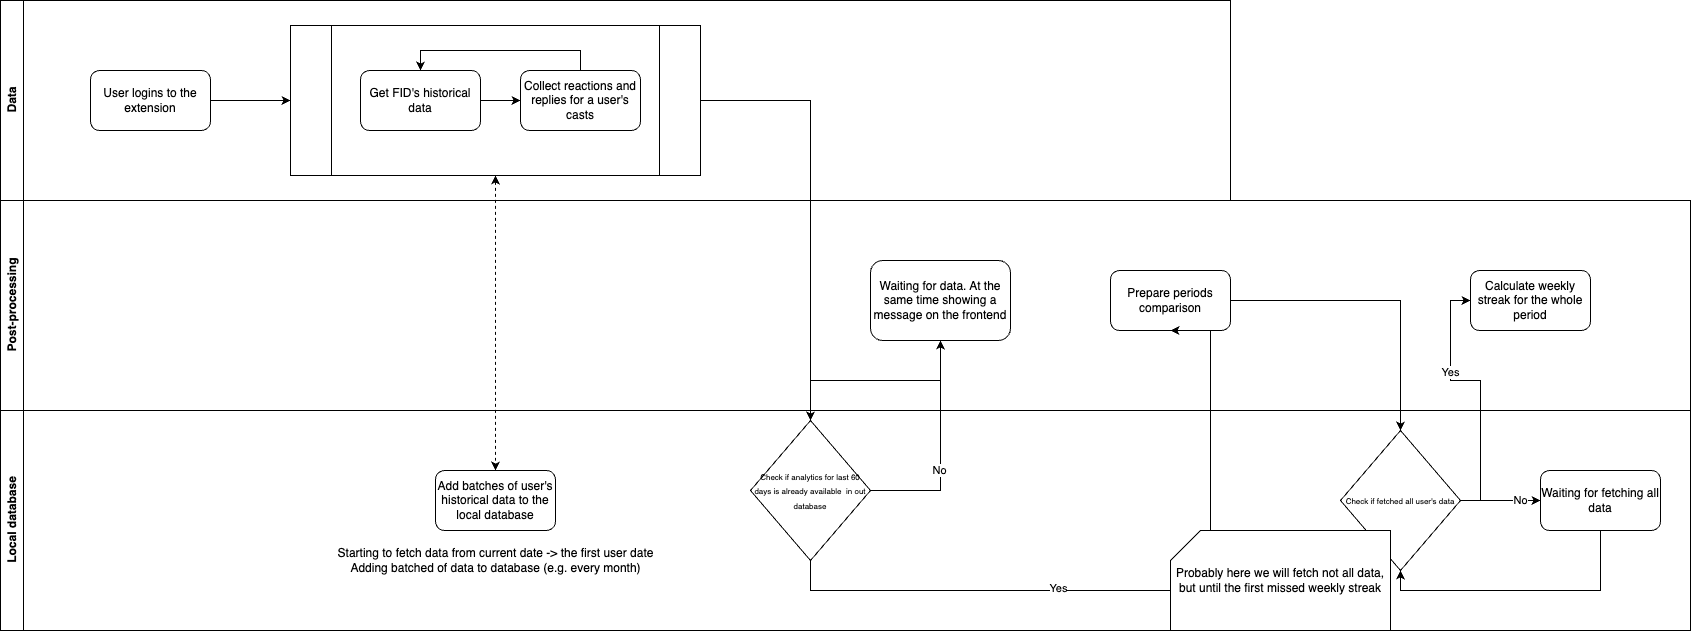

The diagram above was exported from draw.io. Its source (the exported page's mxGraphModel, read from the mxfile embedded in the PNG):
<mxGraphModel dx="1578" dy="1054" grid="1" gridSize="10" guides="1" tooltips="1" connect="1" arrows="1" fold="1" page="1" pageScale="1" pageWidth="827" pageHeight="1169" math="0" shadow="0">
  <root>
    <mxCell id="0" />
    <mxCell id="1" parent="0" />
    <mxCell id="-Ugv1bPt15h7BJIlJX9U-4" value="Data" style="swimlane;horizontal=0;whiteSpace=wrap;html=1;" vertex="1" parent="1">
      <mxGeometry x="140" y="110" width="1230" height="200" as="geometry" />
    </mxCell>
    <mxCell id="-Ugv1bPt15h7BJIlJX9U-48" value="" style="shape=process;whiteSpace=wrap;html=1;backgroundOutline=1;" vertex="1" parent="-Ugv1bPt15h7BJIlJX9U-4">
      <mxGeometry x="290" y="25" width="410" height="150" as="geometry" />
    </mxCell>
    <mxCell id="-Ugv1bPt15h7BJIlJX9U-25" style="edgeStyle=orthogonalEdgeStyle;rounded=0;orthogonalLoop=1;jettySize=auto;html=1;" edge="1" parent="-Ugv1bPt15h7BJIlJX9U-4" source="-Ugv1bPt15h7BJIlJX9U-1" target="-Ugv1bPt15h7BJIlJX9U-24">
      <mxGeometry relative="1" as="geometry" />
    </mxCell>
    <mxCell id="-Ugv1bPt15h7BJIlJX9U-1" value="Get FID's historical data" style="rounded=1;whiteSpace=wrap;html=1;" vertex="1" parent="-Ugv1bPt15h7BJIlJX9U-4">
      <mxGeometry x="360" y="70" width="120" height="60" as="geometry" />
    </mxCell>
    <mxCell id="-Ugv1bPt15h7BJIlJX9U-50" style="edgeStyle=orthogonalEdgeStyle;rounded=0;orthogonalLoop=1;jettySize=auto;html=1;entryX=0;entryY=0.5;entryDx=0;entryDy=0;" edge="1" parent="-Ugv1bPt15h7BJIlJX9U-4" source="-Ugv1bPt15h7BJIlJX9U-16" target="-Ugv1bPt15h7BJIlJX9U-48">
      <mxGeometry relative="1" as="geometry" />
    </mxCell>
    <mxCell id="-Ugv1bPt15h7BJIlJX9U-16" value="User logins to the extension" style="rounded=1;whiteSpace=wrap;html=1;" vertex="1" parent="-Ugv1bPt15h7BJIlJX9U-4">
      <mxGeometry x="90" y="70" width="120" height="60" as="geometry" />
    </mxCell>
    <mxCell id="-Ugv1bPt15h7BJIlJX9U-49" style="edgeStyle=orthogonalEdgeStyle;rounded=0;orthogonalLoop=1;jettySize=auto;html=1;entryX=0.5;entryY=0;entryDx=0;entryDy=0;" edge="1" parent="-Ugv1bPt15h7BJIlJX9U-4" source="-Ugv1bPt15h7BJIlJX9U-24" target="-Ugv1bPt15h7BJIlJX9U-1">
      <mxGeometry relative="1" as="geometry">
        <Array as="points">
          <mxPoint x="580" y="50" />
          <mxPoint x="420" y="50" />
        </Array>
      </mxGeometry>
    </mxCell>
    <mxCell id="-Ugv1bPt15h7BJIlJX9U-24" value="Collect reactions and replies for a user's casts" style="rounded=1;whiteSpace=wrap;html=1;" vertex="1" parent="-Ugv1bPt15h7BJIlJX9U-4">
      <mxGeometry x="520" y="70" width="120" height="60" as="geometry" />
    </mxCell>
    <mxCell id="-Ugv1bPt15h7BJIlJX9U-5" value="Post-processing" style="swimlane;horizontal=0;whiteSpace=wrap;html=1;" vertex="1" parent="1">
      <mxGeometry x="140" y="310" width="1690" height="210" as="geometry" />
    </mxCell>
    <mxCell id="-Ugv1bPt15h7BJIlJX9U-7" value="Prepare periods comparison" style="rounded=1;whiteSpace=wrap;html=1;" vertex="1" parent="-Ugv1bPt15h7BJIlJX9U-5">
      <mxGeometry x="1110" y="70" width="120" height="60" as="geometry" />
    </mxCell>
    <mxCell id="-Ugv1bPt15h7BJIlJX9U-55" value="Waiting for data. At the same time showing a message on the frontend" style="rounded=1;whiteSpace=wrap;html=1;" vertex="1" parent="-Ugv1bPt15h7BJIlJX9U-5">
      <mxGeometry x="870" y="60" width="140" height="80" as="geometry" />
    </mxCell>
    <mxCell id="-Ugv1bPt15h7BJIlJX9U-66" value="Calculate weekly streak for the whole period" style="rounded=1;whiteSpace=wrap;html=1;" vertex="1" parent="-Ugv1bPt15h7BJIlJX9U-5">
      <mxGeometry x="1470" y="70" width="120" height="60" as="geometry" />
    </mxCell>
    <mxCell id="-Ugv1bPt15h7BJIlJX9U-47" style="edgeStyle=orthogonalEdgeStyle;rounded=0;orthogonalLoop=1;jettySize=auto;html=1;entryX=0.5;entryY=0;entryDx=0;entryDy=0;startArrow=classic;startFill=1;dashed=1;exitX=0.5;exitY=1;exitDx=0;exitDy=0;" edge="1" parent="1" source="-Ugv1bPt15h7BJIlJX9U-48" target="-Ugv1bPt15h7BJIlJX9U-46">
      <mxGeometry relative="1" as="geometry">
        <mxPoint x="510" y="380" as="sourcePoint" />
      </mxGeometry>
    </mxCell>
    <mxCell id="-Ugv1bPt15h7BJIlJX9U-53" style="edgeStyle=orthogonalEdgeStyle;rounded=0;orthogonalLoop=1;jettySize=auto;html=1;entryX=0.5;entryY=0;entryDx=0;entryDy=0;" edge="1" parent="1" source="-Ugv1bPt15h7BJIlJX9U-48" target="-Ugv1bPt15h7BJIlJX9U-52">
      <mxGeometry relative="1" as="geometry" />
    </mxCell>
    <mxCell id="-Ugv1bPt15h7BJIlJX9U-57" style="edgeStyle=orthogonalEdgeStyle;rounded=0;orthogonalLoop=1;jettySize=auto;html=1;entryX=0.5;entryY=1;entryDx=0;entryDy=0;exitX=1;exitY=0.5;exitDx=0;exitDy=0;" edge="1" parent="1" source="-Ugv1bPt15h7BJIlJX9U-52" target="-Ugv1bPt15h7BJIlJX9U-55">
      <mxGeometry relative="1" as="geometry" />
    </mxCell>
    <mxCell id="-Ugv1bPt15h7BJIlJX9U-58" value="No" style="edgeLabel;html=1;align=center;verticalAlign=middle;resizable=0;points=[];" vertex="1" connectable="0" parent="-Ugv1bPt15h7BJIlJX9U-57">
      <mxGeometry x="-0.1802" y="2" relative="1" as="geometry">
        <mxPoint as="offset" />
      </mxGeometry>
    </mxCell>
    <mxCell id="-Ugv1bPt15h7BJIlJX9U-59" style="edgeStyle=orthogonalEdgeStyle;rounded=0;orthogonalLoop=1;jettySize=auto;html=1;entryX=0.5;entryY=0;entryDx=0;entryDy=0;" edge="1" parent="1" source="-Ugv1bPt15h7BJIlJX9U-55" target="-Ugv1bPt15h7BJIlJX9U-52">
      <mxGeometry relative="1" as="geometry" />
    </mxCell>
    <mxCell id="-Ugv1bPt15h7BJIlJX9U-60" style="edgeStyle=orthogonalEdgeStyle;rounded=0;orthogonalLoop=1;jettySize=auto;html=1;entryX=0.5;entryY=1;entryDx=0;entryDy=0;" edge="1" parent="1" source="-Ugv1bPt15h7BJIlJX9U-52" target="-Ugv1bPt15h7BJIlJX9U-7">
      <mxGeometry relative="1" as="geometry">
        <Array as="points">
          <mxPoint x="950" y="700" />
          <mxPoint x="1350" y="700" />
        </Array>
      </mxGeometry>
    </mxCell>
    <mxCell id="-Ugv1bPt15h7BJIlJX9U-61" value="Yes" style="edgeLabel;html=1;align=center;verticalAlign=middle;resizable=0;points=[];" vertex="1" connectable="0" parent="-Ugv1bPt15h7BJIlJX9U-60">
      <mxGeometry x="-0.2432" y="3" relative="1" as="geometry">
        <mxPoint as="offset" />
      </mxGeometry>
    </mxCell>
    <mxCell id="-Ugv1bPt15h7BJIlJX9U-64" style="edgeStyle=orthogonalEdgeStyle;rounded=0;orthogonalLoop=1;jettySize=auto;html=1;" edge="1" parent="1" source="-Ugv1bPt15h7BJIlJX9U-7" target="-Ugv1bPt15h7BJIlJX9U-63">
      <mxGeometry relative="1" as="geometry" />
    </mxCell>
    <mxCell id="-Ugv1bPt15h7BJIlJX9U-67" style="edgeStyle=orthogonalEdgeStyle;rounded=0;orthogonalLoop=1;jettySize=auto;html=1;entryX=0;entryY=0.5;entryDx=0;entryDy=0;" edge="1" parent="1" source="-Ugv1bPt15h7BJIlJX9U-63" target="-Ugv1bPt15h7BJIlJX9U-66">
      <mxGeometry relative="1" as="geometry" />
    </mxCell>
    <mxCell id="-Ugv1bPt15h7BJIlJX9U-68" value="Yes" style="edgeLabel;html=1;align=center;verticalAlign=middle;resizable=0;points=[];" vertex="1" connectable="0" parent="-Ugv1bPt15h7BJIlJX9U-67">
      <mxGeometry x="0.3236" y="1" relative="1" as="geometry">
        <mxPoint as="offset" />
      </mxGeometry>
    </mxCell>
    <mxCell id="-Ugv1bPt15h7BJIlJX9U-12" value="Local database" style="swimlane;horizontal=0;whiteSpace=wrap;html=1;" vertex="1" parent="1">
      <mxGeometry x="140" y="520" width="1690" height="220" as="geometry" />
    </mxCell>
    <mxCell id="-Ugv1bPt15h7BJIlJX9U-46" value="Add batches of user's historical data to the local database" style="rounded=1;whiteSpace=wrap;html=1;" vertex="1" parent="-Ugv1bPt15h7BJIlJX9U-12">
      <mxGeometry x="435" y="60" width="120" height="60" as="geometry" />
    </mxCell>
    <mxCell id="-Ugv1bPt15h7BJIlJX9U-11" value="Starting to fetch data from current date -&amp;gt; the first user date&lt;div&gt;Adding batched of data to database (e.g. every month)&lt;/div&gt;" style="text;html=1;align=center;verticalAlign=middle;resizable=0;points=[];autosize=1;strokeColor=none;fillColor=none;" vertex="1" parent="-Ugv1bPt15h7BJIlJX9U-12">
      <mxGeometry x="325" y="130" width="340" height="40" as="geometry" />
    </mxCell>
    <mxCell id="-Ugv1bPt15h7BJIlJX9U-52" value="&lt;font style=&quot;font-size: 8px;&quot;&gt;Check if analytics for last 60 days is already available&amp;nbsp; in out database&lt;/font&gt;" style="rhombus;whiteSpace=wrap;html=1;" vertex="1" parent="-Ugv1bPt15h7BJIlJX9U-12">
      <mxGeometry x="750" y="10" width="120" height="140" as="geometry" />
    </mxCell>
    <mxCell id="-Ugv1bPt15h7BJIlJX9U-70" value="No" style="edgeStyle=orthogonalEdgeStyle;rounded=0;orthogonalLoop=1;jettySize=auto;html=1;entryX=0;entryY=0.5;entryDx=0;entryDy=0;" edge="1" parent="-Ugv1bPt15h7BJIlJX9U-12" source="-Ugv1bPt15h7BJIlJX9U-63" target="-Ugv1bPt15h7BJIlJX9U-69">
      <mxGeometry x="0.5" relative="1" as="geometry">
        <mxPoint as="offset" />
      </mxGeometry>
    </mxCell>
    <mxCell id="-Ugv1bPt15h7BJIlJX9U-63" value="&lt;font style=&quot;font-size: 8px;&quot;&gt;Check if fetched all user's data&lt;/font&gt;" style="rhombus;whiteSpace=wrap;html=1;" vertex="1" parent="-Ugv1bPt15h7BJIlJX9U-12">
      <mxGeometry x="1340" y="20" width="120" height="140" as="geometry" />
    </mxCell>
    <mxCell id="-Ugv1bPt15h7BJIlJX9U-65" value="Probably here we will fetch not all data, but until the first missed weekly streak" style="shape=card;whiteSpace=wrap;html=1;" vertex="1" parent="-Ugv1bPt15h7BJIlJX9U-12">
      <mxGeometry x="1170" y="120" width="220" height="100" as="geometry" />
    </mxCell>
    <mxCell id="-Ugv1bPt15h7BJIlJX9U-71" style="edgeStyle=orthogonalEdgeStyle;rounded=0;orthogonalLoop=1;jettySize=auto;html=1;exitX=0.5;exitY=1;exitDx=0;exitDy=0;entryX=0.5;entryY=1;entryDx=0;entryDy=0;" edge="1" parent="-Ugv1bPt15h7BJIlJX9U-12" source="-Ugv1bPt15h7BJIlJX9U-69" target="-Ugv1bPt15h7BJIlJX9U-63">
      <mxGeometry relative="1" as="geometry" />
    </mxCell>
    <mxCell id="-Ugv1bPt15h7BJIlJX9U-69" value="Waiting for fetching all data" style="rounded=1;whiteSpace=wrap;html=1;" vertex="1" parent="-Ugv1bPt15h7BJIlJX9U-12">
      <mxGeometry x="1540" y="60" width="120" height="60" as="geometry" />
    </mxCell>
  </root>
</mxGraphModel>